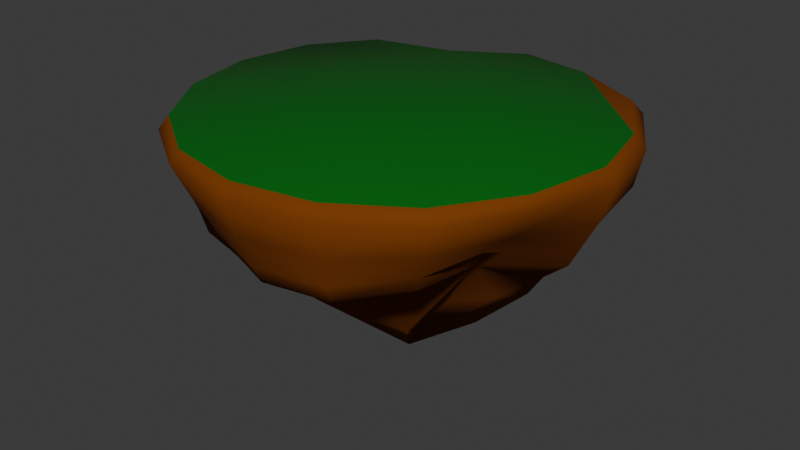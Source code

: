 # Source: platform.blend  (saved by Blender 4.1.24; exported with 4.5.12 LTS)
import bpy
from mathutils import Matrix  # noqa: F401  (used for matrix-valued properties, if any)

bpy.ops.wm.read_factory_settings(use_empty=True)
scene = bpy.context.scene
scene.name = 'Scene'

# ---- collections
col_collection = bpy.data.collections.new('Collection'); scene.collection.children.link(col_collection)

# ---- materials (node trees are filled in below, after node groups)
mat_material_002 = bpy.data.materials.new('Material.002')
mat_material_002.use_transparent_shadow = False
mat_material_003 = bpy.data.materials.new('Material.003')
mat_material_003.use_transparent_shadow = False

# ---- material node trees
mat_material_002.use_nodes = True; mat_material_002.node_tree.nodes.clear()
_N = mat_material_002.node_tree.nodes; _L = mat_material_002.node_tree.links
n0 = _N.new('ShaderNodeBsdfPrincipled'); n0.name = 'Principled BSDF'; n0.location = (10, 300)
n0.inputs[0].default_value = (0.1941, 0.049, 0.005058, 1.0)
n0.inputs[2].default_value = 0.95
n0.inputs[13].default_value = 0.1
n1 = _N.new('ShaderNodeOutputMaterial'); n1.name = 'Material Output'; n1.location = (300, 300)
_L.new(n0.outputs[0], n1.inputs[0])
n1.is_active_output = True
mat_material_003.use_nodes = True; mat_material_003.node_tree.nodes.clear()
_N = mat_material_003.node_tree.nodes; _L = mat_material_003.node_tree.links
n0 = _N.new('ShaderNodeBsdfPrincipled'); n0.name = 'Principled BSDF'; n0.location = (10, 300)
n0.inputs[0].default_value = (0.0, 0.1176, 0.002847, 1.0)
n0.inputs[2].default_value = 1.0
n0.inputs[13].default_value = 0.3
n1 = _N.new('ShaderNodeOutputMaterial'); n1.name = 'Material Output'; n1.location = (300, 300)
_L.new(n0.outputs[0], n1.inputs[0])
n1.is_active_output = True

# ---- world
world_world = bpy.data.worlds.new('World'); scene.world = world_world
world_world.use_nodes = True; world_world.node_tree.nodes.clear()
_N = world_world.node_tree.nodes; _L = world_world.node_tree.links
n0 = _N.new('ShaderNodeOutputWorld'); n0.name = 'World Output'; n0.location = (300, 300)
n1 = _N.new('ShaderNodeBackground'); n1.name = 'Background'; n1.location = (10, 300)
n1.inputs[0].default_value = (0.05088, 0.05088, 0.05088, 1.0)
_L.new(n1.outputs[0], n0.inputs[0])
n0.is_active_output = True
world_world.color = (0.05088, 0.05088, 0.05088)
world_world.use_sun_shadow = False
world_world.sun_shadow_jitter_overblur = 0.0

# ---- meshes
me_cylinder = bpy.data.meshes.new('Cylinder')
me_cylinder.from_pydata([(-2.463e-09, 0.8347, -0.5942), (0.4473, 0.1046, -0.8664), (0.284, 0.7132, -0.5649), (-0.1272, 0.2391, -0.7642), (0.5326, 0.345, -0.8409), (0.3089, 0.1603, -1.074), (0.7299, 0.2995, -0.5677), (0.4803, 0.3054, -0.9277), (0.8066, 0.07426, -0.5714), (0.283, 0.5274, -0.7578), (0.5309, -0.1704, -0.5619), (0.08496, -0.4439, -0.6452), (0.562, -0.5635, -0.4873), (-0.1522, -0.3655, -0.8901), (0.3194, -0.7712, -0.5335), (0.19, -0.1695, -1.013), (-0.0009614, -0.8111, -0.5506), (0.2378, -0.06755, -0.8913), (-0.2959, -0.6685, -0.5991), (0.119, -0.07125, -1.153), (-0.5082, -0.6303, -0.5775), (-0.151, -0.06081, -0.9154), (-0.7009, -0.3626, -0.5867), (-0.402, -0.4755, -0.7142), (-0.5977, -0.08462, -0.5703), (-0.1208, 0.6743, -0.6921), (-0.4971, 0.1649, -0.605), (0.09623, 0.5069, -0.7326), (-0.4717, 0.5962, -0.6783), (0.4244, 0.3981, -0.9028), (-0.2841, 0.7904, -0.6622), (-0.2943, 0.5648, -0.7675), (-2.037e-09, 0.8633, -0.5025), (5.209e-05, 0.9182, -0.318), (0.3603, 0.8605, -0.3116), (0.3064, 0.7668, -0.4666), (0.6939, 0.7244, -0.3178), (0.5426, 0.4364, -0.6502), (0.8723, 0.4234, -0.3321), (0.7754, 0.3402, -0.486), (0.9276, 0.06959, -0.3406), (0.847, 0.07533, -0.4935), (0.7495, -0.2567, -0.3313), (0.58, -0.187, -0.482), (0.6515, -0.6347, -0.2928), (0.5917, -0.5865, -0.414), (0.3515, -0.8485, -0.3112), (0.3304, -0.7976, -0.4567), (-0.002651, -0.9184, -0.3133), (-0.003204, -0.8467, -0.4709), (-0.3717, -0.8029, -0.3241), (-0.3277, -0.7194, -0.4912), (-0.6379, -0.6566, -0.3058), (-0.5458, -0.6426, -0.4763), (-0.846, -0.3522, -0.3116), (-0.7493, -0.3573, -0.4893), (-0.8208, -0.03056, -0.3116), (-0.6455, -0.07545, -0.4767), (-0.7751, 0.2908, -0.3116), (-0.5747, 0.1818, -0.4902), (-0.6426, 0.6499, -0.3194), (-0.5261, 0.6123, -0.5559), (-0.2955, 0.7504, -0.3584), (-0.2981, 0.8019, -0.5604), (0.02175, 0.9103, -0.08209), (0.005574, 0.9618, -0.1456), (0.3629, 0.8607, -0.08413), (0.3766, 0.9065, -0.145), (0.687, 0.6995, -0.08887), (0.7223, 0.7425, -0.1501), (0.868, 0.3985, -0.09626), (0.9139, 0.4231, -0.1625), (0.9418, 0.05837, -0.1001), (0.987, 0.06181, -0.1685), (0.8677, -0.318, -0.09672), (0.8907, -0.3239, -0.1492), (0.66, -0.6521, -0.08943), (0.6931, -0.681, -0.1481), (0.3566, -0.8624, -0.08367), (0.3742, -0.9033, -0.1446), (-1.778e-05, -0.9333, -0.08241), (-0.0007155, -0.978, -0.1445), (-0.3583, -0.8623, -0.08219), (-0.3811, -0.8943, -0.1417), (-0.6599, -0.66, -0.08241), (-0.6926, -0.6921, -0.1431), (-0.8623, -0.3572, -0.08209), (-0.9034, -0.3747, -0.1426), (-0.9333, 3.725e-09, -0.08209), (-0.9599, -0.006847, -0.1335), (-0.8626, 0.3555, -0.08209), (-0.8894, 0.3614, -0.1352), (-0.6608, 0.6278, -0.08209), (-0.6849, 0.6749, -0.146), (-0.2849, 0.7216, -0.08209), (-0.3097, 0.7717, -0.1464)], [], [(95, 33, 62), (69, 38, 36), (71, 40, 38), (73, 42, 40), (75, 44, 42), (77, 46, 44), (46, 81, 48), (48, 83, 50), (50, 85, 52), (85, 54, 52), (87, 56, 54), (89, 58, 56), (91, 60, 58), (60, 95, 62), (65, 34, 33), (95, 65, 33), (67, 36, 34), (18, 23, 11), (63, 0, 30), (62, 32, 63), (61, 30, 28), (61, 62, 63), (59, 28, 26), (58, 61, 59), (57, 26, 24), (56, 59, 57), (22, 57, 24), (55, 56, 57), (20, 55, 22), (52, 55, 53), (51, 20, 18), (50, 53, 51), (16, 51, 18), (49, 50, 51), (14, 49, 16), (47, 48, 49), (45, 14, 12), (44, 47, 45), (43, 12, 10), (42, 45, 43), (8, 43, 10), (41, 42, 43), (6, 41, 8), (39, 40, 41), (37, 6, 4), (36, 39, 37), (2, 37, 4), (35, 36, 37), (0, 35, 2), (33, 35, 32), (67, 64, 66), (67, 68, 69), (71, 68, 70), (73, 70, 72), (75, 72, 74), (77, 74, 76), (79, 76, 78), (81, 78, 80), (81, 82, 83), (83, 84, 85), (87, 84, 86), (89, 86, 88), (91, 88, 90), (91, 92, 93), (95, 92, 94), (95, 64, 65), (94, 90, 88), (69, 71, 38), (71, 73, 40), (73, 75, 42), (75, 77, 44), (77, 79, 46), (46, 79, 81), (48, 81, 83), (50, 83, 85), (85, 87, 54), (87, 89, 56), (89, 91, 58), (91, 93, 60), (60, 93, 95), (65, 67, 34), (67, 69, 36), (0, 25, 30), (2, 9, 0), (4, 6, 8), (28, 31, 26), (20, 22, 24), (21, 19, 13), (26, 31, 3), (4, 8, 10), (3, 21, 26), (20, 23, 18), (14, 16, 10), (16, 11, 10), (10, 12, 14), (63, 32, 0), (62, 33, 32), (61, 63, 30), (61, 60, 62), (59, 61, 28), (58, 60, 61), (57, 59, 26), (56, 58, 59), (22, 55, 57), (55, 54, 56), (20, 53, 55), (52, 54, 55), (51, 53, 20), (50, 52, 53), (16, 49, 51), (49, 48, 50), (14, 47, 49), (47, 46, 48), (45, 47, 14), (44, 46, 47), (43, 45, 12), (42, 44, 45), (8, 41, 43), (41, 40, 42), (6, 39, 41), (39, 38, 40), (37, 39, 6), (36, 38, 39), (2, 35, 37), (35, 34, 36), (0, 32, 35), (33, 34, 35), (67, 65, 64), (67, 66, 68), (71, 69, 68), (73, 71, 70), (75, 73, 72), (77, 75, 74), (79, 77, 76), (81, 79, 78), (81, 80, 82), (83, 82, 84), (87, 85, 84), (89, 87, 86), (91, 89, 88), (91, 90, 92), (95, 93, 92), (95, 94, 64), (68, 66, 70), (66, 64, 94), (94, 92, 90), (66, 94, 70), (72, 70, 94), (76, 74, 94), (74, 72, 94), (80, 78, 94), (78, 76, 94), (84, 82, 94), (82, 80, 94), (88, 86, 94), (86, 84, 94), (0, 9, 25), (9, 27, 25), (29, 9, 4), (19, 15, 13), (15, 17, 10), (3, 25, 27), (29, 5, 27), (5, 3, 27), (7, 29, 4), (25, 31, 30), (5, 1, 19), (19, 1, 17), (1, 4, 10), (11, 15, 10), (11, 13, 15), (13, 23, 24), (2, 4, 9), (28, 30, 31), (13, 24, 21), (24, 26, 21), (3, 5, 21), (20, 24, 23), (16, 18, 11), (9, 29, 27), (19, 17, 15), (3, 31, 25), (29, 7, 5), (19, 21, 5), (5, 7, 1), (10, 17, 1), (1, 7, 4), (11, 23, 13)])
me_cylinder.polygons.foreach_set('use_smooth', [True] * 188)
me_cylinder.polygons.foreach_set('material_index', [0, 0, 0, 0, 0, 0, 0, 0, 0, 0, 0, 0, 0, 0, 0, 0, 0, 0, 0, 0, 0, 0, 0, 0, 0, 0, 0, 0, 0, 0, 0, 0, 0, 0, 0, 0, 0, 0, 0, 0, 0, 0, 0, 0, 0, 0, 0, 0, 0, 0, 0, 0, 0, 0, 0, 0, 0, 0, 0, 0, 0, 0, 0, 0, 0, 0, 1, 0, 0, 0, 0, 0, 0, 0, 0, 0, 0, 0, 0, 0, 0, 0, 0, 0, 0, 0, 0, 0, 0, 0, 0, 0, 0, 0, 0, 0, 0, 0, 0, 0, 0, 0, 0, 0, 0, 0, 0, 0, 0, 0, 0, 0, 0, 0, 0, 0, 0, 0, 0, 0, 0, 0, 0, 0, 0, 0, 0, 0, 0, 0, 0, 0, 0, 0, 0, 0, 0, 0, 0, 0, 0, 0, 0, 0, 1, 1, 1, 1, 1, 1, 1, 1, 1, 1, 1, 1, 0, 0, 0, 0, 0, 0, 0, 0, 0, 0, 0, 0, 0, 0, 0, 0, 0, 0, 0, 0, 0, 0, 0, 0, 0, 0, 0, 0, 0, 0, 0, 0])
_uv = me_cylinder.uv_layers.new(name='UVMap')
_uv.uv.foreach_set('vector', [0.0625, 0.9308, 0.0, 0.7531, 0.0625, 0.7531, 0.875, 0.9317, 0.8125, 0.7531, 0.875, 0.7531, 0.8125, 0.9327, 0.75, 0.7531, 0.8125, 0.7531, 0.75, 0.9348, 0.6875, 0.7531, 0.75, 0.7531, 0.6875, 0.9467, 0.625, 0.7531, 0.6875, 0.7531, 0.625, 0.9337, 0.5625, 0.7531, 0.625, 0.7531, 0.5625, 0.7531, 0.5, 0.9334, 0.5, 0.7531, 0.5, 0.7531, 0.4375, 0.9398, 0.4375, 0.7531, 0.4375, 0.7531, 0.375, 0.9346, 0.375, 0.7531, 0.375, 0.9346, 0.3125, 0.7531, 0.375, 0.7531, 0.3125, 0.935, 0.25, 0.7531, 0.3125, 0.7531, 0.25, 0.9447, 0.1875, 0.7531, 0.25, 0.7531, 0.1875, 0.9429, 0.125, 0.7531, 0.1875, 0.7531, 0.125, 0.7531, 0.0625, 0.9308, 0.0625, 0.7531, 1.0, 0.9317, 0.9375, 0.7531, 1.0, 0.7531, 0.0625, 0.9308, 0.0, 0.9317, 0.0, 0.7531, 0.9375, 0.9324, 0.875, 0.7531, 0.9375, 0.7531, 0.6582, 0.02827, 0.5912, 0.1285, 0.8049, 0.08907, 0.0625, 0.5864, 0.0, 0.5, 0.0625, 0.5, 0.0625, 0.7531, 0.0, 0.5864, 0.0625, 0.5864, 0.125, 0.5864, 0.0625, 0.5, 0.125, 0.5, 0.125, 0.5864, 0.0625, 0.7531, 0.0625, 0.5864, 0.1875, 0.5864, 0.125, 0.5, 0.1875, 0.5, 0.1875, 0.7531, 0.125, 0.5864, 0.1875, 0.5864, 0.25, 0.5864, 0.1875, 0.5, 0.25, 0.5, 0.25, 0.7531, 0.1875, 0.5864, 0.25, 0.5864, 0.3125, 0.5, 0.25, 0.5864, 0.25, 0.5, 0.3125, 0.5864, 0.25, 0.7531, 0.25, 0.5864, 0.375, 0.5, 0.3125, 0.5864, 0.3125, 0.5, 0.375, 0.7531, 0.3125, 0.5864, 0.375, 0.5864, 0.4375, 0.5864, 0.375, 0.5, 0.4375, 0.5, 0.4375, 0.7531, 0.375, 0.5864, 0.4375, 0.5864, 0.5, 0.5, 0.4375, 0.5864, 0.4375, 0.5, 0.5, 0.5864, 0.4375, 0.7531, 0.4375, 0.5864, 0.5625, 0.5, 0.5, 0.5864, 0.5, 0.5, 0.5625, 0.5864, 0.5, 0.7531, 0.5, 0.5864, 0.625, 0.5864, 0.5625, 0.5, 0.625, 0.5, 0.625, 0.7531, 0.5625, 0.5864, 0.625, 0.5864, 0.6875, 0.5864, 0.625, 0.5, 0.6875, 0.5, 0.6875, 0.7531, 0.625, 0.5864, 0.6875, 0.5864, 0.75, 0.5, 0.6875, 0.5864, 0.6875, 0.5, 0.75, 0.5864, 0.6875, 0.7531, 0.6875, 0.5864, 0.8125, 0.5, 0.75, 0.5864, 0.75, 0.5, 0.8125, 0.5864, 0.75, 0.7531, 0.75, 0.5864, 0.875, 0.5864, 0.8125, 0.5, 0.875, 0.5, 0.875, 0.7531, 0.8125, 0.5864, 0.875, 0.5864, 0.9375, 0.5, 0.875, 0.5864, 0.875, 0.5, 0.9375, 0.5864, 0.875, 0.7531, 0.875, 0.5864, 1.0, 0.5, 0.9375, 0.5864, 0.9375, 0.5, 1.0, 0.7531, 0.9375, 0.5864, 1.0, 0.5864, 0.341, 0.4719, 0.2524, 0.4749, 0.3362, 0.4563, 0.3424, 0.4714, 0.4097, 0.4091, 0.4185, 0.4205, 0.4709, 0.3431, 0.4097, 0.4091, 0.4565, 0.3362, 0.4897, 0.2515, 0.4565, 0.3362, 0.4741, 0.2514, 0.4723, 0.1608, 0.4741, 0.2514, 0.4569, 0.1648, 0.4207, 0.08184, 0.4569, 0.1648, 0.408, 0.091, 0.3429, 0.02897, 0.408, 0.091, 0.3355, 0.04277, 0.2508, 0.01017, 0.3355, 0.04277, 0.2499, 0.02595, 0.2488, 0.01024, 0.1641, 0.04305, 0.1582, 0.02827, 0.1553, 0.03015, 0.09153, 0.09162, 0.08106, 0.07979, 0.0289, 0.1572, 0.09153, 0.09162, 0.04293, 0.1643, 0.01068, 0.2466, 0.04293, 0.1643, 0.02585, 0.2501, 0.02761, 0.3385, 0.02585, 0.2501, 0.04262, 0.336, 0.02874, 0.3425, 0.08867, 0.407, 0.08029, 0.4197, 0.1578, 0.4715, 0.08867, 0.407, 0.1684, 0.4489, 0.1582, 0.4717, 0.2524, 0.4749, 0.2474, 0.4895, 0.1684, 0.4489, 0.04262, 0.336, 0.02585, 0.2501, 0.875, 0.9317, 0.8125, 0.9327, 0.8125, 0.7531, 0.8125, 0.9327, 0.75, 0.9348, 0.75, 0.7531, 0.75, 0.9348, 0.6875, 0.9467, 0.6875, 0.7531, 0.6875, 0.9467, 0.625, 0.9337, 0.625, 0.7531, 0.625, 0.9337, 0.5625, 0.9327, 0.5625, 0.7531, 0.5625, 0.7531, 0.5625, 0.9327, 0.5, 0.9334, 0.5, 0.7531, 0.5, 0.9334, 0.4375, 0.9398, 0.4375, 0.7531, 0.4375, 0.9398, 0.375, 0.9346, 0.375, 0.9346, 0.3125, 0.935, 0.3125, 0.7531, 0.3125, 0.935, 0.25, 0.9447, 0.25, 0.7531, 0.25, 0.9447, 0.1875, 0.9429, 0.1875, 0.7531, 0.1875, 0.9429, 0.125, 0.9312, 0.125, 0.7531, 0.125, 0.7531, 0.125, 0.9312, 0.0625, 0.9308, 1.0, 0.9317, 0.9375, 0.9324, 0.9375, 0.7531, 0.9375, 0.9324, 0.875, 0.9317, 0.875, 0.7531, 0.75, 0.49, 0.7228, 0.4589, 0.6582, 0.4717, 0.8418, 0.4717, 0.8389, 0.4532, 0.75, 0.49, 0.9197, 0.4197, 0.9717, 0.3418, 0.99, 0.25, 0.5803, 0.4197, 0.6021, 0.4157, 0.5283, 0.3418, 0.5803, 0.08029, 0.5283, 0.1582, 0.51, 0.25, 0.673, 0.2819, 0.7623, 0.2449, 0.7149, 0.2092, 0.5283, 0.3418, 0.6021, 0.4157, 0.6474, 0.3655, 0.9197, 0.4197, 0.99, 0.25, 0.9717, 0.1582, 0.6474, 0.3655, 0.673, 0.2819, 0.5283, 0.3418, 0.5803, 0.08029, 0.5912, 0.1285, 0.6582, 0.02827, 0.8418, 0.02827, 0.75, 0.01, 0.9717, 0.1582, 0.75, 0.01, 0.8049, 0.08907, 0.9717, 0.1582, 0.9717, 0.1582, 0.9197, 0.08029, 0.8418, 0.02827, 0.0625, 0.5864, 0.0, 0.5864, 0.0, 0.5, 0.0625, 0.7531, 0.0, 0.7531, 0.0, 0.5864, 0.125, 0.5864, 0.0625, 0.5864, 0.0625, 0.5, 0.125, 0.5864, 0.125, 0.7531, 0.0625, 0.7531, 0.1875, 0.5864, 0.125, 0.5864, 0.125, 0.5, 0.1875, 0.7531, 0.125, 0.7531, 0.125, 0.5864, 0.25, 0.5864, 0.1875, 0.5864, 0.1875, 0.5, 0.25, 0.7531, 0.1875, 0.7531, 0.1875, 0.5864, 0.3125, 0.5, 0.3125, 0.5864, 0.25, 0.5864, 0.3125, 0.5864, 0.3125, 0.7531, 0.25, 0.7531, 0.375, 0.5, 0.375, 0.5864, 0.3125, 0.5864, 0.375, 0.7531, 0.3125, 0.7531, 0.3125, 0.5864, 0.4375, 0.5864, 0.375, 0.5864, 0.375, 0.5, 0.4375, 0.7531, 0.375, 0.7531, 0.375, 0.5864, 0.5, 0.5, 0.5, 0.5864, 0.4375, 0.5864, 0.5, 0.5864, 0.5, 0.7531, 0.4375, 0.7531, 0.5625, 0.5, 0.5625, 0.5864, 0.5, 0.5864, 0.5625, 0.5864, 0.5625, 0.7531, 0.5, 0.7531, 0.625, 0.5864, 0.5625, 0.5864, 0.5625, 0.5, 0.625, 0.7531, 0.5625, 0.7531, 0.5625, 0.5864, 0.6875, 0.5864, 0.625, 0.5864, 0.625, 0.5, 0.6875, 0.7531, 0.625, 0.7531, 0.625, 0.5864, 0.75, 0.5, 0.75, 0.5864, 0.6875, 0.5864, 0.75, 0.5864, 0.75, 0.7531, 0.6875, 0.7531, 0.8125, 0.5, 0.8125, 0.5864, 0.75, 0.5864, 0.8125, 0.5864, 0.8125, 0.7531, 0.75, 0.7531, 0.875, 0.5864, 0.8125, 0.5864, 0.8125, 0.5, 0.875, 0.7531, 0.8125, 0.7531, 0.8125, 0.5864, 0.9375, 0.5, 0.9375, 0.5864, 0.875, 0.5864, 0.9375, 0.5864, 0.9375, 0.7531, 0.875, 0.7531, 1.0, 0.5, 1.0, 0.5864, 0.9375, 0.5864, 1.0, 0.7531, 0.9375, 0.7531, 0.9375, 0.5864, 0.341, 0.4719, 0.2501, 0.49, 0.2524, 0.4749, 0.3424, 0.4714, 0.3362, 0.4563, 0.4097, 0.4091, 0.4709, 0.3431, 0.4201, 0.4192, 0.4097, 0.4091, 0.4897, 0.2515, 0.4717, 0.3418, 0.4565, 0.3362, 0.4723, 0.1608, 0.49, 0.25, 0.4741, 0.2514, 0.4207, 0.08184, 0.4713, 0.1576, 0.4569, 0.1648, 0.3429, 0.02897, 0.4193, 0.08, 0.408, 0.091, 0.2508, 0.01017, 0.3408, 0.02807, 0.3355, 0.04277, 0.2488, 0.01024, 0.2499, 0.02595, 0.1641, 0.04305, 0.1553, 0.03015, 0.1641, 0.04305, 0.09153, 0.09162, 0.0289, 0.1572, 0.07971, 0.08117, 0.09153, 0.09162, 0.01068, 0.2466, 0.02809, 0.1591, 0.04293, 0.1643, 0.02761, 0.3385, 0.01005, 0.2503, 0.02585, 0.2501, 0.02874, 0.3425, 0.04262, 0.336, 0.08867, 0.407, 0.1578, 0.4715, 0.08254, 0.4212, 0.08867, 0.407, 0.1582, 0.4717, 0.1684, 0.4489, 0.2524, 0.4749, 0.4097, 0.4091, 0.3362, 0.4563, 0.4565, 0.3362, 0.3362, 0.4563, 0.2524, 0.4749, 0.1684, 0.4489, 0.1684, 0.4489, 0.08867, 0.407, 0.04262, 0.336, 0.3362, 0.4563, 0.1684, 0.4489, 0.4565, 0.3362, 0.4741, 0.2514, 0.4565, 0.3362, 0.1684, 0.4489, 0.408, 0.091, 0.4569, 0.1648, 0.1684, 0.4489, 0.4569, 0.1648, 0.4741, 0.2514, 0.1684, 0.4489, 0.2499, 0.02595, 0.3355, 0.04277, 0.1684, 0.4489, 0.3355, 0.04277, 0.408, 0.091, 0.1684, 0.4489, 0.09153, 0.09162, 0.1641, 0.04305, 0.1684, 0.4489, 0.1641, 0.04305, 0.2499, 0.02595, 0.1684, 0.4489, 0.02585, 0.2501, 0.04293, 0.1643, 0.1684, 0.4489, 0.04293, 0.1643, 0.09153, 0.09162, 0.1684, 0.4489, 0.75, 0.49, 0.8389, 0.4532, 0.7228, 0.4589, 0.8389, 0.4532, 0.7888, 0.4458, 0.7228, 0.4589, 0.8658, 0.4304, 0.8389, 0.4532, 0.9197, 0.4197, 0.7623, 0.2449, 0.8084, 0.1906, 0.7149, 0.2092, 0.8084, 0.1906, 0.8238, 0.2194, 0.9717, 0.1582, 0.6474, 0.3655, 0.7228, 0.4589, 0.7888, 0.4458, 0.8658, 0.4304, 0.7751, 0.3909, 0.7888, 0.4458, 0.7751, 0.3909, 0.6474, 0.3655, 0.7888, 0.4458, 0.8696, 0.4097, 0.8658, 0.4304, 0.9197, 0.4197, 0.7228, 0.4589, 0.6021, 0.4157, 0.6582, 0.4717, 0.7751, 0.3909, 0.8812, 0.3177, 0.7623, 0.2449, 0.7623, 0.2449, 0.8812, 0.3177, 0.8238, 0.2194, 0.8812, 0.3177, 0.9197, 0.4197, 0.9717, 0.1582, 0.8049, 0.08907, 0.8084, 0.1906, 0.9717, 0.1582, 0.8049, 0.08907, 0.7149, 0.2092, 0.8084, 0.1906, 0.7149, 0.2092, 0.5912, 0.1285, 0.51, 0.25, 0.8418, 0.4717, 0.9197, 0.4197, 0.8389, 0.4532, 0.5803, 0.4197, 0.6582, 0.4717, 0.6021, 0.4157, 0.7149, 0.2092, 0.51, 0.25, 0.673, 0.2819, 0.51, 0.25, 0.5283, 0.3418, 0.673, 0.2819, 0.6474, 0.3655, 0.7751, 0.3909, 0.673, 0.2819, 0.5803, 0.08029, 0.51, 0.25, 0.5912, 0.1285, 0.75, 0.01, 0.6582, 0.02827, 0.8049, 0.08907, 0.8389, 0.4532, 0.8658, 0.4304, 0.7888, 0.4458, 0.7623, 0.2449, 0.8238, 0.2194, 0.8084, 0.1906, 0.6474, 0.3655, 0.6021, 0.4157, 0.7228, 0.4589, 0.8658, 0.4304, 0.8696, 0.4097, 0.7751, 0.3909, 0.7623, 0.2449, 0.673, 0.2819, 0.7751, 0.3909, 0.7751, 0.3909, 0.8696, 0.4097, 0.8812, 0.3177, 0.9717, 0.1582, 0.8238, 0.2194, 0.8812, 0.3177, 0.8812, 0.3177, 0.8696, 0.4097, 0.9197, 0.4197, 0.8049, 0.08907, 0.5912, 0.1285, 0.7149, 0.2092])
me_cylinder.materials.append(mat_material_002)
me_cylinder.materials.append(mat_material_003)
me_cylinder.update()

# ---- objects
ob_platform_col = bpy.data.objects.new('Platform-col', me_cylinder)

# ---- transforms, parenting, visibility, modifiers, constraints
ob_platform_col.location = (0.0, 0.0, 0.6035)

# ---- collection membership
col_collection.objects.link(ob_platform_col)

# ---- scene / render settings (as saved in the file)
scene.frame_start = 1; scene.frame_end = 250; scene.frame_set(23)
scene.render.engine = 'BLENDER_EEVEE_NEXT'
scene.cycles.sampling_pattern = 'TABULATED_SOBOL'
scene.eevee.ray_tracing_options.trace_max_roughness = 0.0
bpy.context.view_layer.update()

# ---- added for rendering (the .blend has no active camera and no usable light): camera, sun
cam_auto = bpy.data.cameras.new('AutoCamera')
cam_auto.lens = 50.0
cam_auto.sensor_width = 36.0
cam_auto.clip_end = 1000.0
ob_auto_camera = bpy.data.objects.new('AutoCamera', cam_auto)
scene.collection.objects.link(ob_auto_camera)
ob_auto_camera.location = (2.74262, -3.28295, 2.16908)
ob_auto_camera.rotation_euler = (1.09748, -7.21219e-08, 0.694738)
scene.camera = ob_auto_camera
light_auto_sun = bpy.data.lights.new('AutoSun', 'SUN')
light_auto_sun.energy = 3.0
light_auto_sun.angle = 0.0523599
ob_auto_sun = bpy.data.objects.new('AutoSun', light_auto_sun)
scene.collection.objects.link(ob_auto_sun)
ob_auto_sun.rotation_euler = (0.872665, 0.174533, 0.523599)
bpy.context.view_layer.update()
